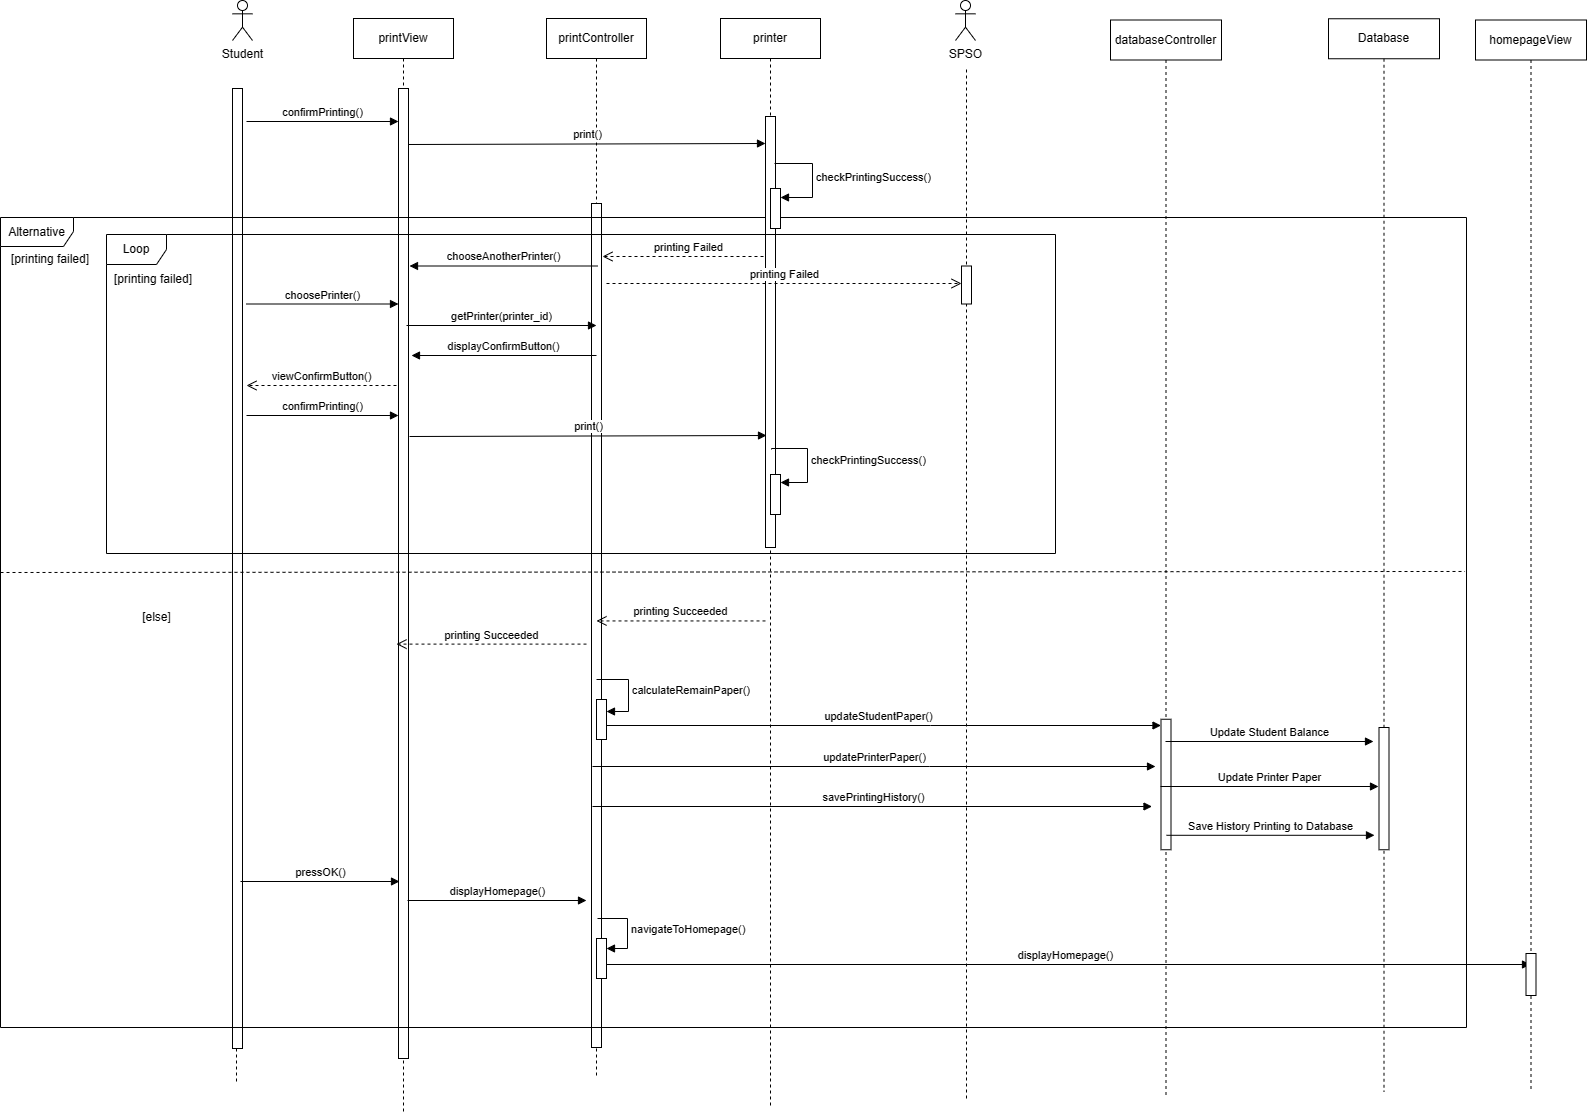

The diagram above was exported from draw.io. Its source (the exported page's mxGraphModel, read from the mxfile embedded in the PNG):
<mxGraphModel dx="1042" dy="1769" grid="0" gridSize="10" guides="1" tooltips="1" connect="1" arrows="1" fold="1" page="0" pageScale="1" pageWidth="850" pageHeight="1100" math="0" shadow="0">
  <root>
    <mxCell id="0" />
    <mxCell id="1" parent="0" />
    <mxCell id="HsvaottbKbWe0CPeWKgT-13" value="displayHomepage()" style="html=1;verticalAlign=bottom;endArrow=block;curved=0;rounded=0;" parent="1" target="HsvaottbKbWe0CPeWKgT-3" edge="1">
      <mxGeometry width="80" relative="1" as="geometry">
        <mxPoint x="754" y="67" as="sourcePoint" />
        <mxPoint x="1675" y="73" as="targetPoint" />
      </mxGeometry>
    </mxCell>
    <mxCell id="rN5rcvPKxCiv9yMiJQkO-14" value="updateStudentPaper()" style="html=1;verticalAlign=bottom;endArrow=block;curved=0;rounded=0;" parent="1" target="__L9ZEFU64SFYSyDMSx2-31" edge="1">
      <mxGeometry x="0.0031" width="80" relative="1" as="geometry">
        <mxPoint x="748" y="-172" as="sourcePoint" />
        <mxPoint x="1295" y="-172" as="targetPoint" />
        <mxPoint as="offset" />
        <Array as="points">
          <mxPoint x="1085" y="-172" />
        </Array>
      </mxGeometry>
    </mxCell>
    <mxCell id="PqMH090RHNbesuagFspy-1" value="Student" style="shape=umlActor;verticalLabelPosition=bottom;verticalAlign=top;html=1;outlineConnect=0;" parent="1" vertex="1">
      <mxGeometry x="387" y="-897" width="20" height="40" as="geometry" />
    </mxCell>
    <mxCell id="PqMH090RHNbesuagFspy-4" value="printView" style="shape=umlLifeline;perimeter=lifelinePerimeter;whiteSpace=wrap;html=1;container=1;dropTarget=0;collapsible=0;recursiveResize=0;outlineConnect=0;portConstraint=eastwest;newEdgeStyle={&quot;curved&quot;:0,&quot;rounded&quot;:0};" parent="1" vertex="1">
      <mxGeometry x="508" y="-879" width="100" height="1093" as="geometry" />
    </mxCell>
    <mxCell id="__L9ZEFU64SFYSyDMSx2-27" value="" style="html=1;points=[[0,0,0,0,5],[0,1,0,0,-5],[1,0,0,0,5],[1,1,0,0,-5]];perimeter=orthogonalPerimeter;outlineConnect=0;targetShapes=umlLifeline;portConstraint=eastwest;newEdgeStyle={&quot;curved&quot;:0,&quot;rounded&quot;:0};" parent="PqMH090RHNbesuagFspy-4" vertex="1">
      <mxGeometry x="45" y="70" width="10" height="970" as="geometry" />
    </mxCell>
    <mxCell id="PqMH090RHNbesuagFspy-5" value="printController" style="shape=umlLifeline;perimeter=lifelinePerimeter;whiteSpace=wrap;html=1;container=1;dropTarget=0;collapsible=0;recursiveResize=0;outlineConnect=0;portConstraint=eastwest;newEdgeStyle={&quot;curved&quot;:0,&quot;rounded&quot;:0};" parent="1" vertex="1">
      <mxGeometry x="701" y="-879" width="100" height="1058" as="geometry" />
    </mxCell>
    <mxCell id="__L9ZEFU64SFYSyDMSx2-28" value="" style="html=1;points=[[0,0,0,0,5],[0,1,0,0,-5],[1,0,0,0,5],[1,1,0,0,-5]];perimeter=orthogonalPerimeter;outlineConnect=0;targetShapes=umlLifeline;portConstraint=eastwest;newEdgeStyle={&quot;curved&quot;:0,&quot;rounded&quot;:0};" parent="PqMH090RHNbesuagFspy-5" vertex="1">
      <mxGeometry x="45" y="185" width="10" height="844" as="geometry" />
    </mxCell>
    <mxCell id="ilhqBGn4kEup9aH2xyJa-1" value="" style="html=1;points=[[0,0,0,0,5],[0,1,0,0,-5],[1,0,0,0,5],[1,1,0,0,-5]];perimeter=orthogonalPerimeter;outlineConnect=0;targetShapes=umlLifeline;portConstraint=eastwest;newEdgeStyle={&quot;curved&quot;:0,&quot;rounded&quot;:0};" parent="PqMH090RHNbesuagFspy-5" vertex="1">
      <mxGeometry x="50" y="681" width="10" height="40" as="geometry" />
    </mxCell>
    <mxCell id="HsvaottbKbWe0CPeWKgT-9" value="" style="html=1;points=[[0,0,0,0,5],[0,1,0,0,-5],[1,0,0,0,5],[1,1,0,0,-5]];perimeter=orthogonalPerimeter;outlineConnect=0;targetShapes=umlLifeline;portConstraint=eastwest;newEdgeStyle={&quot;curved&quot;:0,&quot;rounded&quot;:0};" parent="PqMH090RHNbesuagFspy-5" vertex="1">
      <mxGeometry x="50" y="920" width="10" height="40" as="geometry" />
    </mxCell>
    <mxCell id="PqMH090RHNbesuagFspy-6" value="printer" style="shape=umlLifeline;perimeter=lifelinePerimeter;whiteSpace=wrap;html=1;container=1;dropTarget=0;collapsible=0;recursiveResize=0;outlineConnect=0;portConstraint=eastwest;newEdgeStyle={&quot;curved&quot;:0,&quot;rounded&quot;:0};" parent="1" vertex="1">
      <mxGeometry x="875" y="-879" width="100" height="1088" as="geometry" />
    </mxCell>
    <mxCell id="PqMH090RHNbesuagFspy-8" value="databaseController" style="shape=umlLifeline;perimeter=lifelinePerimeter;whiteSpace=wrap;html=1;container=1;dropTarget=0;collapsible=0;recursiveResize=0;outlineConnect=0;portConstraint=eastwest;newEdgeStyle={&quot;curved&quot;:0,&quot;rounded&quot;:0};" parent="1" vertex="1">
      <mxGeometry x="1265" y="-877.5" width="111" height="1075.5" as="geometry" />
    </mxCell>
    <mxCell id="__L9ZEFU64SFYSyDMSx2-31" value="" style="html=1;points=[[0,0,0,0,5],[0,1,0,0,-5],[1,0,0,0,5],[1,1,0,0,-5]];perimeter=orthogonalPerimeter;outlineConnect=0;targetShapes=umlLifeline;portConstraint=eastwest;newEdgeStyle={&quot;curved&quot;:0,&quot;rounded&quot;:0};" parent="PqMH090RHNbesuagFspy-8" vertex="1">
      <mxGeometry x="50.5" y="699.25" width="10" height="130.5" as="geometry" />
    </mxCell>
    <mxCell id="__L9ZEFU64SFYSyDMSx2-17" value="confirmPrinting()" style="html=1;verticalAlign=bottom;endArrow=block;curved=0;rounded=0;" parent="1" target="__L9ZEFU64SFYSyDMSx2-27" edge="1">
      <mxGeometry x="0.0031" width="80" relative="1" as="geometry">
        <mxPoint x="401" y="-776" as="sourcePoint" />
        <mxPoint x="560" y="-776" as="targetPoint" />
        <mxPoint as="offset" />
      </mxGeometry>
    </mxCell>
    <mxCell id="__L9ZEFU64SFYSyDMSx2-19" value="print()" style="html=1;verticalAlign=bottom;endArrow=block;curved=0;rounded=0;" parent="1" edge="1">
      <mxGeometry x="0.0031" width="80" relative="1" as="geometry">
        <mxPoint x="563" y="-753" as="sourcePoint" />
        <mxPoint x="920" y="-754" as="targetPoint" />
        <mxPoint as="offset" />
      </mxGeometry>
    </mxCell>
    <mxCell id="__L9ZEFU64SFYSyDMSx2-24" value="" style="endArrow=none;dashed=1;html=1;rounded=0;" parent="1" edge="1">
      <mxGeometry width="50" height="50" relative="1" as="geometry">
        <mxPoint x="391" y="184" as="sourcePoint" />
        <mxPoint x="391" y="-280" as="targetPoint" />
      </mxGeometry>
    </mxCell>
    <mxCell id="__L9ZEFU64SFYSyDMSx2-21" value="" style="html=1;points=[[0,0,0,0,5],[0,1,0,0,-5],[1,0,0,0,5],[1,1,0,0,-5]];perimeter=orthogonalPerimeter;outlineConnect=0;targetShapes=umlLifeline;portConstraint=eastwest;newEdgeStyle={&quot;curved&quot;:0,&quot;rounded&quot;:0};" parent="1" vertex="1">
      <mxGeometry x="387" y="-809" width="10" height="960" as="geometry" />
    </mxCell>
    <mxCell id="rN5rcvPKxCiv9yMiJQkO-3" value="Alternative" style="shape=umlFrame;whiteSpace=wrap;html=1;pointerEvents=0;width=73;height=29;" parent="1" vertex="1">
      <mxGeometry x="155" y="-680" width="1466" height="810" as="geometry" />
    </mxCell>
    <mxCell id="rN5rcvPKxCiv9yMiJQkO-4" value="" style="endArrow=none;dashed=1;html=1;rounded=0;entryX=0.999;entryY=0.437;entryDx=0;entryDy=0;entryPerimeter=0;" parent="1" target="rN5rcvPKxCiv9yMiJQkO-3" edge="1">
      <mxGeometry width="50" height="50" relative="1" as="geometry">
        <mxPoint x="155" y="-325" as="sourcePoint" />
        <mxPoint x="1491" y="-325" as="targetPoint" />
      </mxGeometry>
    </mxCell>
    <mxCell id="rN5rcvPKxCiv9yMiJQkO-5" value="[printing failed]" style="text;html=1;strokeColor=none;fillColor=none;align=center;verticalAlign=middle;whiteSpace=wrap;rounded=0;" parent="1" vertex="1">
      <mxGeometry x="158" y="-648" width="94" height="20" as="geometry" />
    </mxCell>
    <mxCell id="rN5rcvPKxCiv9yMiJQkO-9" value="printing Failed" style="html=1;verticalAlign=bottom;endArrow=open;dashed=1;endSize=8;curved=0;rounded=0;" parent="1" edge="1">
      <mxGeometry relative="1" as="geometry">
        <mxPoint x="930" y="-641" as="sourcePoint" />
        <mxPoint x="757" y="-641" as="targetPoint" />
      </mxGeometry>
    </mxCell>
    <mxCell id="rN5rcvPKxCiv9yMiJQkO-11" value="[else]" style="text;html=1;strokeColor=none;fillColor=none;align=center;verticalAlign=middle;whiteSpace=wrap;rounded=0;" parent="1" vertex="1">
      <mxGeometry x="283" y="-290" width="57" height="20" as="geometry" />
    </mxCell>
    <mxCell id="rN5rcvPKxCiv9yMiJQkO-12" value="printing Succeeded" style="html=1;verticalAlign=bottom;endArrow=open;dashed=1;endSize=8;curved=0;rounded=0;" parent="1" edge="1">
      <mxGeometry relative="1" as="geometry">
        <mxPoint x="920" y="-276.55999999999995" as="sourcePoint" />
        <mxPoint x="751" y="-276.5599999999997" as="targetPoint" />
      </mxGeometry>
    </mxCell>
    <mxCell id="rN5rcvPKxCiv9yMiJQkO-13" value="printing Succeeded" style="html=1;verticalAlign=bottom;endArrow=open;dashed=1;endSize=8;curved=0;rounded=0;exitX=0;exitY=0.905;exitDx=0;exitDy=0;exitPerimeter=0;" parent="1" edge="1">
      <mxGeometry relative="1" as="geometry">
        <mxPoint x="741" y="-253.38500000000022" as="sourcePoint" />
        <mxPoint x="551" y="-253.38500000000022" as="targetPoint" />
      </mxGeometry>
    </mxCell>
    <mxCell id="ilhqBGn4kEup9aH2xyJa-2" value="calculateRemainPaper()" style="html=1;align=left;spacingLeft=2;endArrow=block;rounded=0;edgeStyle=orthogonalEdgeStyle;curved=0;rounded=0;" parent="1" target="ilhqBGn4kEup9aH2xyJa-1" edge="1">
      <mxGeometry relative="1" as="geometry">
        <mxPoint x="751" y="-218.00000000000023" as="sourcePoint" />
        <Array as="points">
          <mxPoint x="783" y="-218" />
          <mxPoint x="783" y="-186" />
        </Array>
      </mxGeometry>
    </mxCell>
    <mxCell id="ilhqBGn4kEup9aH2xyJa-3" value="savePrintingHistory()" style="html=1;verticalAlign=bottom;endArrow=block;curved=0;rounded=0;" parent="1" edge="1">
      <mxGeometry x="0.0031" width="80" relative="1" as="geometry">
        <mxPoint x="747" y="-91" as="sourcePoint" />
        <mxPoint x="1306.5" y="-91" as="targetPoint" />
        <mxPoint as="offset" />
      </mxGeometry>
    </mxCell>
    <mxCell id="__L9ZEFU64SFYSyDMSx2-29" value="" style="html=1;points=[[0,0,0,0,5],[0,1,0,0,-5],[1,0,0,0,5],[1,1,0,0,-5]];perimeter=orthogonalPerimeter;outlineConnect=0;targetShapes=umlLifeline;portConstraint=eastwest;newEdgeStyle={&quot;curved&quot;:0,&quot;rounded&quot;:0};" parent="1" vertex="1">
      <mxGeometry x="920" y="-781" width="10" height="431" as="geometry" />
    </mxCell>
    <mxCell id="t_hlTv0Hbh-xPwNkj_lo-1" value="printing Failed" style="html=1;verticalAlign=bottom;endArrow=open;dashed=1;endSize=8;curved=0;rounded=0;" parent="1" target="fzt5am_ojyGVbzIgHzab-11" edge="1">
      <mxGeometry relative="1" as="geometry">
        <mxPoint x="761" y="-614" as="sourcePoint" />
        <mxPoint x="1121" y="-614" as="targetPoint" />
      </mxGeometry>
    </mxCell>
    <mxCell id="rN5rcvPKxCiv9yMiJQkO-6" value="" style="html=1;points=[[0,0,0,0,5],[0,1,0,0,-5],[1,0,0,0,5],[1,1,0,0,-5]];perimeter=orthogonalPerimeter;outlineConnect=0;targetShapes=umlLifeline;portConstraint=eastwest;newEdgeStyle={&quot;curved&quot;:0,&quot;rounded&quot;:0};" parent="1" vertex="1">
      <mxGeometry x="925" y="-709" width="10" height="40" as="geometry" />
    </mxCell>
    <mxCell id="rN5rcvPKxCiv9yMiJQkO-7" value="checkPrintingSuccess()" style="html=1;align=left;spacingLeft=2;endArrow=block;rounded=0;edgeStyle=orthogonalEdgeStyle;curved=0;rounded=0;" parent="1" target="rN5rcvPKxCiv9yMiJQkO-6" edge="1">
      <mxGeometry relative="1" as="geometry">
        <mxPoint x="929" y="-734" as="sourcePoint" />
        <Array as="points">
          <mxPoint x="967" y="-734" />
          <mxPoint x="967" y="-700" />
        </Array>
      </mxGeometry>
    </mxCell>
    <mxCell id="fzt5am_ojyGVbzIgHzab-8" value="SPSO" style="shape=umlActor;verticalLabelPosition=bottom;verticalAlign=top;html=1;outlineConnect=0;" parent="1" vertex="1">
      <mxGeometry x="1110" y="-897" width="20" height="40" as="geometry" />
    </mxCell>
    <mxCell id="fzt5am_ojyGVbzIgHzab-10" value="" style="endArrow=none;dashed=1;html=1;rounded=0;" parent="1" edge="1">
      <mxGeometry width="50" height="50" relative="1" as="geometry">
        <mxPoint x="1121" y="201" as="sourcePoint" />
        <mxPoint x="1121" y="-831" as="targetPoint" />
      </mxGeometry>
    </mxCell>
    <mxCell id="fzt5am_ojyGVbzIgHzab-11" value="" style="html=1;points=[[0,0,0,0,5],[0,1,0,0,-5],[1,0,0,0,5],[1,1,0,0,-5]];perimeter=orthogonalPerimeter;outlineConnect=0;targetShapes=umlLifeline;portConstraint=eastwest;newEdgeStyle={&quot;curved&quot;:0,&quot;rounded&quot;:0};" parent="1" vertex="1">
      <mxGeometry x="1116" y="-631.5" width="10" height="38" as="geometry" />
    </mxCell>
    <mxCell id="9xXFYzEqWJhy2v__j4E5-1" value="Database" style="shape=umlLifeline;perimeter=lifelinePerimeter;whiteSpace=wrap;html=1;container=1;dropTarget=0;collapsible=0;recursiveResize=0;outlineConnect=0;portConstraint=eastwest;newEdgeStyle={&quot;curved&quot;:0,&quot;rounded&quot;:0};" parent="1" vertex="1">
      <mxGeometry x="1483" y="-878.75" width="111" height="1072.75" as="geometry" />
    </mxCell>
    <mxCell id="9xXFYzEqWJhy2v__j4E5-3" value="Update Student Balance" style="html=1;verticalAlign=bottom;endArrow=block;curved=0;rounded=0;" parent="1" edge="1">
      <mxGeometry x="0.0031" width="80" relative="1" as="geometry">
        <mxPoint x="1320" y="-156" as="sourcePoint" />
        <mxPoint x="1528" y="-156" as="targetPoint" />
        <mxPoint as="offset" />
        <Array as="points" />
      </mxGeometry>
    </mxCell>
    <mxCell id="9xXFYzEqWJhy2v__j4E5-5" value="Save History Printing to Database" style="html=1;verticalAlign=bottom;endArrow=block;curved=0;rounded=0;" parent="1" edge="1">
      <mxGeometry x="0.0031" width="80" relative="1" as="geometry">
        <mxPoint x="1321" y="-62.20999999999998" as="sourcePoint" />
        <mxPoint x="1529" y="-62.20999999999998" as="targetPoint" />
        <mxPoint as="offset" />
        <Array as="points" />
      </mxGeometry>
    </mxCell>
    <mxCell id="LtbqAJiY2jraj6lVXw89-1" value="updatePrinterPaper()" style="html=1;verticalAlign=bottom;endArrow=block;curved=0;rounded=0;" parent="1" edge="1">
      <mxGeometry x="0.0031" width="80" relative="1" as="geometry">
        <mxPoint x="747" y="-131" as="sourcePoint" />
        <mxPoint x="1310" y="-131" as="targetPoint" />
        <mxPoint as="offset" />
        <Array as="points">
          <mxPoint x="1084" y="-131" />
        </Array>
      </mxGeometry>
    </mxCell>
    <mxCell id="LtbqAJiY2jraj6lVXw89-3" value="Update Printer Paper" style="html=1;verticalAlign=bottom;endArrow=block;curved=0;rounded=0;" parent="1" edge="1">
      <mxGeometry x="0.0031" width="80" relative="1" as="geometry">
        <mxPoint x="1315" y="-111" as="sourcePoint" />
        <mxPoint x="1533" y="-111.00000000000006" as="targetPoint" />
        <mxPoint as="offset" />
        <Array as="points" />
      </mxGeometry>
    </mxCell>
    <mxCell id="HsvaottbKbWe0CPeWKgT-2" value="pressOK()" style="html=1;verticalAlign=bottom;endArrow=block;curved=0;rounded=0;" parent="1" edge="1">
      <mxGeometry x="0.0031" width="80" relative="1" as="geometry">
        <mxPoint x="395" y="-16" as="sourcePoint" />
        <mxPoint x="554" y="-16" as="targetPoint" />
        <mxPoint as="offset" />
      </mxGeometry>
    </mxCell>
    <mxCell id="HsvaottbKbWe0CPeWKgT-3" value="homepageView" style="shape=umlLifeline;perimeter=lifelinePerimeter;whiteSpace=wrap;html=1;container=1;dropTarget=0;collapsible=0;recursiveResize=0;outlineConnect=0;portConstraint=eastwest;newEdgeStyle={&quot;curved&quot;:0,&quot;rounded&quot;:0};" parent="1" vertex="1">
      <mxGeometry x="1630" y="-877.5" width="111" height="1070.5" as="geometry" />
    </mxCell>
    <mxCell id="HsvaottbKbWe0CPeWKgT-4" value="" style="html=1;points=[[0,0,0,0,5],[0,1,0,0,-5],[1,0,0,0,5],[1,1,0,0,-5]];perimeter=orthogonalPerimeter;outlineConnect=0;targetShapes=umlLifeline;portConstraint=eastwest;newEdgeStyle={&quot;curved&quot;:0,&quot;rounded&quot;:0};" parent="HsvaottbKbWe0CPeWKgT-3" vertex="1">
      <mxGeometry x="50.5" y="933.5" width="10" height="42" as="geometry" />
    </mxCell>
    <mxCell id="HsvaottbKbWe0CPeWKgT-10" value="navigateToHomepage()" style="html=1;align=left;spacingLeft=2;endArrow=block;rounded=0;edgeStyle=orthogonalEdgeStyle;curved=0;rounded=0;" parent="1" target="HsvaottbKbWe0CPeWKgT-9" edge="1">
      <mxGeometry relative="1" as="geometry">
        <mxPoint x="752" y="21" as="sourcePoint" />
        <Array as="points">
          <mxPoint x="782" y="51" />
        </Array>
      </mxGeometry>
    </mxCell>
    <mxCell id="HsvaottbKbWe0CPeWKgT-12" value="displayHomepage()" style="html=1;verticalAlign=bottom;endArrow=block;curved=0;rounded=0;" parent="1" edge="1">
      <mxGeometry width="80" relative="1" as="geometry">
        <mxPoint x="562" y="3" as="sourcePoint" />
        <mxPoint x="741" y="3" as="targetPoint" />
      </mxGeometry>
    </mxCell>
    <mxCell id="stcRQkU1KeG9_mnuxLrO-1" value="chooseAnotherPrinter()" style="html=1;verticalAlign=bottom;endArrow=block;curved=0;rounded=0;" parent="1" edge="1">
      <mxGeometry width="80" relative="1" as="geometry">
        <mxPoint x="752" y="-631.5000000000002" as="sourcePoint" />
        <mxPoint x="564" y="-631.5000000000002" as="targetPoint" />
      </mxGeometry>
    </mxCell>
    <mxCell id="stcRQkU1KeG9_mnuxLrO-2" value="choosePrinter()" style="html=1;verticalAlign=bottom;endArrow=block;curved=0;rounded=0;" parent="1" edge="1">
      <mxGeometry x="0.0031" width="80" relative="1" as="geometry">
        <mxPoint x="401" y="-593.5" as="sourcePoint" />
        <mxPoint x="553" y="-593.5" as="targetPoint" />
        <mxPoint as="offset" />
      </mxGeometry>
    </mxCell>
    <mxCell id="stcRQkU1KeG9_mnuxLrO-3" value="getPrinter(printer_id)" style="html=1;verticalAlign=bottom;endArrow=block;curved=0;rounded=0;" parent="1" edge="1">
      <mxGeometry x="0.0031" width="80" relative="1" as="geometry">
        <mxPoint x="561" y="-571.9999999999998" as="sourcePoint" />
        <mxPoint x="751" y="-572" as="targetPoint" />
        <mxPoint as="offset" />
      </mxGeometry>
    </mxCell>
    <mxCell id="stcRQkU1KeG9_mnuxLrO-4" value="displayConfirmButton()" style="html=1;verticalAlign=bottom;endArrow=block;curved=0;rounded=0;" parent="1" edge="1">
      <mxGeometry x="0.0031" width="80" relative="1" as="geometry">
        <mxPoint x="751" y="-542" as="sourcePoint" />
        <mxPoint x="566" y="-541.9999999999999" as="targetPoint" />
        <mxPoint as="offset" />
      </mxGeometry>
    </mxCell>
    <mxCell id="stcRQkU1KeG9_mnuxLrO-5" value="viewConfirmButton()" style="html=1;verticalAlign=bottom;endArrow=open;dashed=1;endSize=8;curved=0;rounded=0;" parent="1" edge="1">
      <mxGeometry relative="1" as="geometry">
        <mxPoint x="551" y="-512" as="sourcePoint" />
        <mxPoint x="401" y="-511.9999999999999" as="targetPoint" />
      </mxGeometry>
    </mxCell>
    <mxCell id="stcRQkU1KeG9_mnuxLrO-6" value="confirmPrinting()" style="html=1;verticalAlign=bottom;endArrow=block;curved=0;rounded=0;" parent="1" edge="1">
      <mxGeometry x="0.0031" width="80" relative="1" as="geometry">
        <mxPoint x="401" y="-482" as="sourcePoint" />
        <mxPoint x="553" y="-482" as="targetPoint" />
        <mxPoint as="offset" />
      </mxGeometry>
    </mxCell>
    <mxCell id="stcRQkU1KeG9_mnuxLrO-7" value="print()" style="html=1;verticalAlign=bottom;endArrow=block;curved=0;rounded=0;" parent="1" edge="1">
      <mxGeometry x="0.0031" width="80" relative="1" as="geometry">
        <mxPoint x="564" y="-461" as="sourcePoint" />
        <mxPoint x="921" y="-462" as="targetPoint" />
        <mxPoint as="offset" />
      </mxGeometry>
    </mxCell>
    <mxCell id="stcRQkU1KeG9_mnuxLrO-8" value="" style="html=1;points=[[0,0,0,0,5],[0,1,0,0,-5],[1,0,0,0,5],[1,1,0,0,-5]];perimeter=orthogonalPerimeter;outlineConnect=0;targetShapes=umlLifeline;portConstraint=eastwest;newEdgeStyle={&quot;curved&quot;:0,&quot;rounded&quot;:0};" parent="1" vertex="1">
      <mxGeometry x="925" y="-423" width="10" height="40" as="geometry" />
    </mxCell>
    <mxCell id="stcRQkU1KeG9_mnuxLrO-9" value="checkPrintingSuccess()" style="html=1;align=left;spacingLeft=2;endArrow=block;rounded=0;edgeStyle=orthogonalEdgeStyle;curved=0;rounded=0;" parent="1" target="stcRQkU1KeG9_mnuxLrO-8" edge="1">
      <mxGeometry relative="1" as="geometry">
        <mxPoint x="926" y="-448" as="sourcePoint" />
        <Array as="points">
          <mxPoint x="962" y="-449" />
          <mxPoint x="962" y="-415" />
        </Array>
      </mxGeometry>
    </mxCell>
    <mxCell id="stcRQkU1KeG9_mnuxLrO-10" value="Loop" style="shape=umlFrame;whiteSpace=wrap;html=1;pointerEvents=0;" parent="1" vertex="1">
      <mxGeometry x="261" y="-663" width="949" height="319" as="geometry" />
    </mxCell>
    <mxCell id="stcRQkU1KeG9_mnuxLrO-12" value="[printing failed]" style="text;html=1;strokeColor=none;fillColor=none;align=center;verticalAlign=middle;whiteSpace=wrap;rounded=0;" parent="1" vertex="1">
      <mxGeometry x="261" y="-628" width="94" height="20" as="geometry" />
    </mxCell>
    <mxCell id="9xXFYzEqWJhy2v__j4E5-2" value="" style="html=1;points=[[0,0,0,0,5],[0,1,0,0,-5],[1,0,0,0,5],[1,1,0,0,-5]];perimeter=orthogonalPerimeter;outlineConnect=0;targetShapes=umlLifeline;portConstraint=eastwest;newEdgeStyle={&quot;curved&quot;:0,&quot;rounded&quot;:0};" parent="1" vertex="1">
      <mxGeometry x="1533.5" y="-170" width="10" height="122.25" as="geometry" />
    </mxCell>
  </root>
</mxGraphModel>